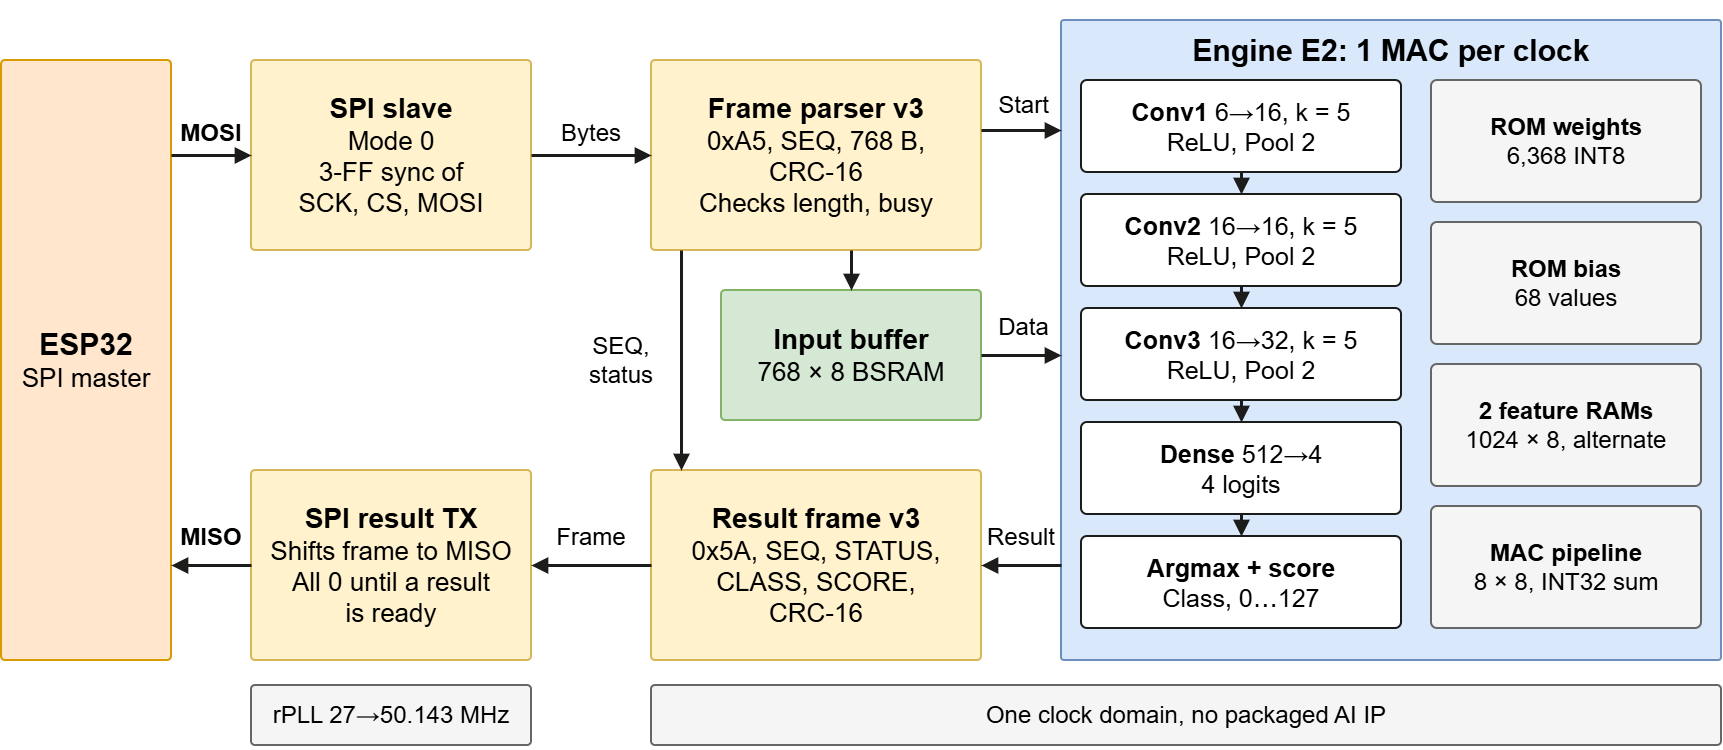

The diagram above was exported from draw.io. Its source (the exported page's mxGraphModel, read from the mxfile embedded in the PNG):
<mxGraphModel dx="2190" dy="1806" grid="0" gridSize="10" guides="1" tooltips="1" connect="1" arrows="1" fold="1" page="0" pageScale="1" pageWidth="1720" pageHeight="750" math="0" shadow="0">
  <root>
    <mxCell id="0" />
    <mxCell id="1" parent="0" />
    <mxCell id="c3" parent="1" style="rounded=1;arcSize=8;absoluteArcSize=1;whiteSpace=wrap;html=1;strokeWidth=2;fontSize=24;fontColor=#000000;align=center;verticalAlign=middle;spacing=8;fontFamily=Helvetica;rounded=0;fillColor=#ffffff;strokeColor=none;" value="" vertex="1">
      <mxGeometry height="750" width="1720" as="geometry" />
    </mxCell>
    <mxCell id="c4" parent="1" style="rounded=1;arcSize=8;absoluteArcSize=1;whiteSpace=wrap;html=1;strokeWidth=2;fontSize=26;fontColor=#000000;align=center;verticalAlign=middle;spacing=8;fontFamily=Helvetica;fillColor=#ffe6cc;strokeColor=#d79b00;" value="&lt;b style='font-size:30px'&gt;ESP32&lt;/b&gt;&lt;br&gt;SPI master" vertex="1">
      <mxGeometry height="600" width="170" y="60" as="geometry" />
    </mxCell>
    <mxCell id="c5" parent="1" style="rounded=1;arcSize=8;absoluteArcSize=1;whiteSpace=wrap;html=1;strokeWidth=2;fontSize=26;fontColor=#000000;align=center;verticalAlign=middle;spacing=8;fontFamily=Helvetica;fillColor=#fff2cc;strokeColor=#d6b656;" value="&lt;b style='font-size:28px'&gt;SPI slave&lt;/b&gt;&lt;br&gt;Mode 0&lt;br&gt;3-FF sync of&lt;br&gt;SCK, CS, MOSI" vertex="1">
      <mxGeometry height="190" width="280" x="250" y="60" as="geometry" />
    </mxCell>
    <mxCell id="c6" parent="1" style="rounded=1;arcSize=8;absoluteArcSize=1;whiteSpace=wrap;html=1;strokeWidth=2;fontSize=26;fontColor=#000000;align=center;verticalAlign=middle;spacing=8;fontFamily=Helvetica;fillColor=#fff2cc;strokeColor=#d6b656;" value="&lt;b style='font-size:28px'&gt;Frame parser v3&lt;/b&gt;&lt;br&gt;0xA5, SEQ, 768 B,&lt;br&gt;CRC-16&lt;br&gt;Checks length, busy" vertex="1">
      <mxGeometry height="190" width="330" x="650" y="60" as="geometry" />
    </mxCell>
    <mxCell id="c7" parent="1" style="rounded=1;arcSize=8;absoluteArcSize=1;whiteSpace=wrap;html=1;strokeWidth=2;fontSize=26;fontColor=#000000;align=center;verticalAlign=middle;spacing=8;fontFamily=Helvetica;fillColor=#d5e8d4;strokeColor=#82b366;" value="&lt;b style='font-size:28px'&gt;Input buffer&lt;/b&gt;&lt;br&gt;768 × 8 BSRAM" vertex="1">
      <mxGeometry height="130" width="260" x="720" y="290" as="geometry" />
    </mxCell>
    <mxCell id="c8" parent="1" style="rounded=1;arcSize=8;absoluteArcSize=1;whiteSpace=wrap;html=1;strokeWidth=2;fontSize=26;fontColor=#000000;align=center;verticalAlign=middle;spacing=8;fontFamily=Helvetica;fillColor=#fff2cc;strokeColor=#d6b656;" value="&lt;b style='font-size:28px'&gt;SPI result TX&lt;/b&gt;&lt;br&gt;Shifts frame to MISO&lt;br&gt;All 0 until a result&lt;br&gt;is ready" vertex="1">
      <mxGeometry height="190" width="280" x="250" y="470" as="geometry" />
    </mxCell>
    <mxCell id="c9" parent="1" style="rounded=1;arcSize=8;absoluteArcSize=1;whiteSpace=wrap;html=1;strokeWidth=2;fontSize=26;fontColor=#000000;align=center;verticalAlign=middle;spacing=8;fontFamily=Helvetica;fillColor=#fff2cc;strokeColor=#d6b656;" value="&lt;b style='font-size:28px'&gt;Result frame v3&lt;/b&gt;&lt;br&gt;0x5A, SEQ, STATUS,&lt;br&gt;CLASS, SCORE,&lt;br&gt;CRC-16" vertex="1">
      <mxGeometry height="190" width="330" x="650" y="470" as="geometry" />
    </mxCell>
    <mxCell id="c10" parent="1" style="rounded=1;arcSize=6;absoluteArcSize=1;whiteSpace=wrap;html=1;strokeWidth=2;fontSize=26;fontColor=#000000;align=center;verticalAlign=top;spacing=8;fontFamily=Helvetica;fillColor=#dae8fc;strokeColor=#6c8ebf;" value="&lt;b style='font-size:30px'&gt;Engine E2: 1 MAC per clock&lt;/b&gt;" vertex="1">
      <mxGeometry height="640" width="660" x="1060" y="20" as="geometry" />
    </mxCell>
    <mxCell id="c11" parent="1" style="rounded=1;arcSize=12;absoluteArcSize=1;whiteSpace=wrap;html=1;strokeWidth=2;fontSize=25;fontColor=#000000;align=center;verticalAlign=middle;spacing=8;fontFamily=Helvetica;fillColor=#ffffff;strokeColor=#1c1c1b;" value="&lt;b&gt;Conv1&lt;/b&gt; 6→16, k = 5&lt;br&gt;ReLU, Pool 2" vertex="1">
      <mxGeometry height="92" width="320" x="1080" y="80" as="geometry" />
    </mxCell>
    <mxCell id="c12" parent="1" style="rounded=1;arcSize=12;absoluteArcSize=1;whiteSpace=wrap;html=1;strokeWidth=2;fontSize=25;fontColor=#000000;align=center;verticalAlign=middle;spacing=8;fontFamily=Helvetica;fillColor=#ffffff;strokeColor=#1c1c1b;" value="&lt;b&gt;Conv2&lt;/b&gt; 16→16, k = 5&lt;br&gt;ReLU, Pool 2" vertex="1">
      <mxGeometry height="92" width="320" x="1080" y="194" as="geometry" />
    </mxCell>
    <mxCell id="c13" edge="1" parent="1" source="c11" style="edgeStyle=none;html=1;rounded=0;strokeColor=#1c1c1b;strokeWidth=3;endArrow=block;endFill=1;endSize=9;exitX=0.5;exitY=1;exitDx=0;exitDy=0;entryX=0.5;entryY=0;entryDx=0;entryDy=0;" target="c12">
      <mxGeometry relative="1" as="geometry" />
    </mxCell>
    <mxCell id="c14" parent="1" style="rounded=1;arcSize=12;absoluteArcSize=1;whiteSpace=wrap;html=1;strokeWidth=2;fontSize=25;fontColor=#000000;align=center;verticalAlign=middle;spacing=8;fontFamily=Helvetica;fillColor=#ffffff;strokeColor=#1c1c1b;" value="&lt;b&gt;Conv3&lt;/b&gt; 16→32, k = 5&lt;br&gt;ReLU, Pool 2" vertex="1">
      <mxGeometry height="92" width="320" x="1080" y="308" as="geometry" />
    </mxCell>
    <mxCell id="c15" edge="1" parent="1" source="c12" style="edgeStyle=none;html=1;rounded=0;strokeColor=#1c1c1b;strokeWidth=3;endArrow=block;endFill=1;endSize=9;exitX=0.5;exitY=1;exitDx=0;exitDy=0;entryX=0.5;entryY=0;entryDx=0;entryDy=0;" target="c14">
      <mxGeometry relative="1" as="geometry" />
    </mxCell>
    <mxCell id="c16" parent="1" style="rounded=1;arcSize=12;absoluteArcSize=1;whiteSpace=wrap;html=1;strokeWidth=2;fontSize=25;fontColor=#000000;align=center;verticalAlign=middle;spacing=8;fontFamily=Helvetica;fillColor=#ffffff;strokeColor=#1c1c1b;" value="&lt;b&gt;Dense&lt;/b&gt; 512→4&lt;br&gt;4 logits" vertex="1">
      <mxGeometry height="92" width="320" x="1080" y="422" as="geometry" />
    </mxCell>
    <mxCell id="c17" edge="1" parent="1" source="c14" style="edgeStyle=none;html=1;rounded=0;strokeColor=#1c1c1b;strokeWidth=3;endArrow=block;endFill=1;endSize=9;exitX=0.5;exitY=1;exitDx=0;exitDy=0;entryX=0.5;entryY=0;entryDx=0;entryDy=0;" target="c16">
      <mxGeometry relative="1" as="geometry" />
    </mxCell>
    <mxCell id="c18" parent="1" style="rounded=1;arcSize=12;absoluteArcSize=1;whiteSpace=wrap;html=1;strokeWidth=2;fontSize=25;fontColor=#000000;align=center;verticalAlign=middle;spacing=8;fontFamily=Helvetica;fillColor=#ffffff;strokeColor=#1c1c1b;" value="&lt;b&gt;Argmax + score&lt;/b&gt;&lt;br&gt;Class, 0…127" vertex="1">
      <mxGeometry height="92" width="320" x="1080" y="536" as="geometry" />
    </mxCell>
    <mxCell id="c19" edge="1" parent="1" source="c16" style="edgeStyle=none;html=1;rounded=0;strokeColor=#1c1c1b;strokeWidth=3;endArrow=block;endFill=1;endSize=9;exitX=0.5;exitY=1;exitDx=0;exitDy=0;entryX=0.5;entryY=0;entryDx=0;entryDy=0;" target="c18">
      <mxGeometry relative="1" as="geometry" />
    </mxCell>
    <mxCell id="c20" parent="1" style="rounded=1;arcSize=12;absoluteArcSize=1;whiteSpace=wrap;html=1;strokeWidth=2;fontSize=24;fontColor=#000000;align=center;verticalAlign=middle;spacing=8;fontFamily=Helvetica;fillColor=#f5f5f5;strokeColor=#666666;" value="&lt;b&gt;ROM weights&lt;/b&gt;&lt;br&gt;6,368 INT8" vertex="1">
      <mxGeometry height="122" width="270" x="1430" y="80" as="geometry" />
    </mxCell>
    <mxCell id="c21" parent="1" style="rounded=1;arcSize=12;absoluteArcSize=1;whiteSpace=wrap;html=1;strokeWidth=2;fontSize=24;fontColor=#000000;align=center;verticalAlign=middle;spacing=8;fontFamily=Helvetica;fillColor=#f5f5f5;strokeColor=#666666;" value="&lt;b&gt;ROM bias&lt;/b&gt;&lt;br&gt;68 values" vertex="1">
      <mxGeometry height="122" width="270" x="1430" y="222" as="geometry" />
    </mxCell>
    <mxCell id="c22" parent="1" style="rounded=1;arcSize=12;absoluteArcSize=1;whiteSpace=wrap;html=1;strokeWidth=2;fontSize=24;fontColor=#000000;align=center;verticalAlign=middle;spacing=8;fontFamily=Helvetica;fillColor=#f5f5f5;strokeColor=#666666;" value="&lt;b&gt;2 feature RAMs&lt;/b&gt;&lt;br&gt;1024 × 8, alternate" vertex="1">
      <mxGeometry height="122" width="270" x="1430" y="364" as="geometry" />
    </mxCell>
    <mxCell id="c23" parent="1" style="rounded=1;arcSize=12;absoluteArcSize=1;whiteSpace=wrap;html=1;strokeWidth=2;fontSize=24;fontColor=#000000;align=center;verticalAlign=middle;spacing=8;fontFamily=Helvetica;fillColor=#f5f5f5;strokeColor=#666666;" value="&lt;b&gt;MAC pipeline&lt;/b&gt;&lt;br&gt;8 × 8, INT32 sum" vertex="1">
      <mxGeometry height="122" width="270" x="1430" y="506" as="geometry" />
    </mxCell>
    <mxCell id="c25" edge="1" parent="1" source="c4" style="edgeStyle=none;html=1;rounded=0;strokeColor=#1c1c1b;strokeWidth=3;endArrow=block;endFill=1;endSize=9;exitX=1;exitY=0.15833333333333333;exitDx=0;exitDy=0;entryX=0;entryY=0.5;entryDx=0;entryDy=0;" target="c5">
      <mxGeometry relative="1" as="geometry" />
    </mxCell>
    <mxCell id="c26" edge="1" parent="1" source="c5" style="edgeStyle=none;html=1;rounded=0;strokeColor=#1c1c1b;strokeWidth=3;endArrow=block;endFill=1;endSize=9;exitX=1;exitY=0.5;exitDx=0;exitDy=0;entryX=0;entryY=0.5;entryDx=0;entryDy=0;" target="c6">
      <mxGeometry relative="1" as="geometry" />
    </mxCell>
    <mxCell id="c27" edge="1" parent="1" source="c6" style="edgeStyle=none;html=1;rounded=0;strokeColor=#1c1c1b;strokeWidth=3;endArrow=block;endFill=1;endSize=9;exitX=0.6060606060606061;exitY=1;exitDx=0;exitDy=0;entryX=0.5;entryY=0;entryDx=0;entryDy=0;" target="c7">
      <mxGeometry relative="1" as="geometry" />
    </mxCell>
    <mxCell id="c28" edge="1" parent="1" source="c7" style="edgeStyle=none;html=1;rounded=0;strokeColor=#1c1c1b;strokeWidth=3;endArrow=block;endFill=1;endSize=9;exitX=1;exitY=0.5;exitDx=0;exitDy=0;entryX=0;entryY=0.5234375;entryDx=0;entryDy=0;" target="c10">
      <mxGeometry relative="1" as="geometry" />
    </mxCell>
    <mxCell id="c29" edge="1" parent="1" source="c6" style="edgeStyle=none;html=1;rounded=0;strokeColor=#1c1c1b;strokeWidth=3;endArrow=block;endFill=1;endSize=9;exitX=1;exitY=0.3684210526315789;exitDx=0;exitDy=0;entryX=0;entryY=0.171875;entryDx=0;entryDy=0;" target="c10">
      <mxGeometry relative="1" as="geometry" />
    </mxCell>
    <mxCell id="c30" edge="1" parent="1" source="c10" style="edgeStyle=none;html=1;rounded=0;strokeColor=#1c1c1b;strokeWidth=3;endArrow=block;endFill=1;endSize=9;exitX=0;exitY=0.8515625;exitDx=0;exitDy=0;entryX=1;entryY=0.5;entryDx=0;entryDy=0;" target="c9">
      <mxGeometry relative="1" as="geometry" />
    </mxCell>
    <mxCell id="c31" edge="1" parent="1" source="c9" style="edgeStyle=none;html=1;rounded=0;strokeColor=#1c1c1b;strokeWidth=3;endArrow=block;endFill=1;endSize=9;exitX=0;exitY=0.5;exitDx=0;exitDy=0;entryX=1;entryY=0.5;entryDx=0;entryDy=0;" target="c8">
      <mxGeometry relative="1" as="geometry" />
    </mxCell>
    <mxCell id="c32" edge="1" parent="1" source="c8" style="edgeStyle=none;html=1;rounded=0;strokeColor=#1c1c1b;strokeWidth=3;endArrow=block;endFill=1;endSize=9;exitX=0;exitY=0.5;exitDx=0;exitDy=0;entryX=1;entryY=0.8416666666666667;entryDx=0;entryDy=0;" target="c4">
      <mxGeometry relative="1" as="geometry" />
    </mxCell>
    <mxCell id="c33" edge="1" parent="1" source="c6" style="edgeStyle=none;html=1;rounded=0;strokeColor=#1c1c1b;strokeWidth=3;endArrow=block;endFill=1;endSize=9;exitX=0.09090909090909091;exitY=1;exitDx=0;exitDy=0;entryX=0.09090909090909091;entryY=0;entryDx=0;entryDy=0;" target="c9">
      <mxGeometry relative="1" as="geometry" />
    </mxCell>
    <mxCell id="c34" parent="1" style="text;html=1;strokeColor=none;fillColor=none;whiteSpace=wrap;fontSize=24;fontColor=#000000;align=center;verticalAlign=middle;spacing=0;fontFamily=Helvetica;fontStyle=1;" value="MOSI" vertex="1">
      <mxGeometry height="30" width="80" x="170" y="118" as="geometry" />
    </mxCell>
    <mxCell id="c35" parent="1" style="text;html=1;strokeColor=none;fillColor=none;whiteSpace=wrap;fontSize=24;fontColor=#000000;align=center;verticalAlign=middle;spacing=0;fontFamily=Helvetica;fontStyle=1;" value="MISO" vertex="1">
      <mxGeometry height="30" width="80" x="170" y="522" as="geometry" />
    </mxCell>
    <mxCell id="c36" parent="1" style="text;html=1;strokeColor=none;fillColor=none;whiteSpace=wrap;fontSize=24;fontColor=#000000;align=center;verticalAlign=middle;spacing=0;fontFamily=Helvetica;fontStyle=0;" value="Bytes" vertex="1">
      <mxGeometry height="30" width="120" x="530" y="118" as="geometry" />
    </mxCell>
    <mxCell id="c37" parent="1" style="text;html=1;strokeColor=none;fillColor=none;whiteSpace=wrap;fontSize=24;fontColor=#000000;align=center;verticalAlign=middle;spacing=0;fontFamily=Helvetica;fontStyle=0;" value="Frame" vertex="1">
      <mxGeometry height="30" width="120" x="530" y="522" as="geometry" />
    </mxCell>
    <mxCell id="c38" parent="1" style="text;html=1;strokeColor=none;fillColor=none;whiteSpace=wrap;fontSize=24;fontColor=#000000;align=center;verticalAlign=middle;spacing=0;fontFamily=Helvetica;fontStyle=0;" value="Start" vertex="1">
      <mxGeometry height="30" width="75" x="985" y="90" as="geometry" />
    </mxCell>
    <mxCell id="c39" parent="1" style="text;html=1;strokeColor=none;fillColor=none;whiteSpace=wrap;fontSize=24;fontColor=#000000;align=center;verticalAlign=middle;spacing=0;fontFamily=Helvetica;fontStyle=0;" value="Data" vertex="1">
      <mxGeometry height="30" width="75" x="985" y="312" as="geometry" />
    </mxCell>
    <mxCell id="c40" parent="1" style="text;html=1;strokeColor=none;fillColor=none;whiteSpace=wrap;fontSize=24;fontColor=#000000;align=center;verticalAlign=middle;spacing=0;fontFamily=Helvetica;fontStyle=0;" value="Result" vertex="1">
      <mxGeometry height="30" width="90" x="975" y="522" as="geometry" />
    </mxCell>
    <mxCell id="c41" parent="1" style="text;html=1;strokeColor=none;fillColor=none;whiteSpace=wrap;fontSize=24;fontColor=#000000;align=center;verticalAlign=middle;spacing=0;fontFamily=Helvetica;fontStyle=0;" value="SEQ,&lt;br&gt;status" vertex="1">
      <mxGeometry height="60" width="110" x="565" y="330" as="geometry" />
    </mxCell>
    <mxCell id="c42" parent="1" style="rounded=1;arcSize=8;absoluteArcSize=1;whiteSpace=wrap;html=1;strokeWidth=2;fontSize=24;fontColor=#000000;align=center;verticalAlign=middle;spacing=8;fontFamily=Helvetica;fillColor=#f5f5f5;strokeColor=#666666;" value="rPLL 27→50.143 MHz" vertex="1">
      <mxGeometry height="60" width="280" x="250" y="685" as="geometry" />
    </mxCell>
    <mxCell id="c44" parent="1" style="rounded=1;arcSize=8;absoluteArcSize=1;whiteSpace=wrap;html=1;strokeWidth=2;fontSize=24;fontColor=#000000;align=center;verticalAlign=middle;spacing=8;fontFamily=Helvetica;fillColor=#f5f5f5;strokeColor=#666666;" value="One clock domain, no packaged AI IP" vertex="1">
      <mxGeometry height="60" width="1070" x="650" y="685" as="geometry" />
    </mxCell>
  </root>
</mxGraphModel>